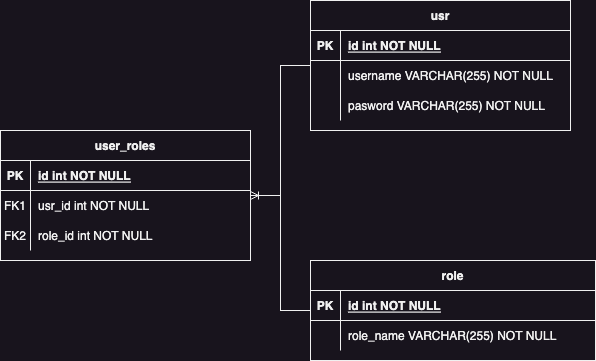

The diagram above was exported from draw.io. Its source (the exported page's mxGraphModel, read from the mxfile embedded in the PNG):
<mxGraphModel dx="1002" dy="661" grid="1" gridSize="10" guides="1" tooltips="1" connect="1" arrows="1" fold="1" page="1" pageScale="1" pageWidth="850" pageHeight="1100" math="0" shadow="0" extFonts="Permanent Marker^https://fonts.googleapis.com/css?family=Permanent+Marker">
  <root>
    <mxCell id="0" />
    <mxCell id="1" parent="0" />
    <mxCell id="C-vyLk0tnHw3VtMMgP7b-2" value="user_roles" style="shape=table;startSize=30;container=1;collapsible=1;childLayout=tableLayout;fixedRows=1;rowLines=0;fontStyle=1;align=center;resizeLast=1;" parent="1" vertex="1">
      <mxGeometry x="80" y="230" width="250" height="130" as="geometry" />
    </mxCell>
    <mxCell id="C-vyLk0tnHw3VtMMgP7b-3" value="" style="shape=partialRectangle;collapsible=0;dropTarget=0;pointerEvents=0;fillColor=none;points=[[0,0.5],[1,0.5]];portConstraint=eastwest;top=0;left=0;right=0;bottom=1;" parent="C-vyLk0tnHw3VtMMgP7b-2" vertex="1">
      <mxGeometry y="30" width="250" height="30" as="geometry" />
    </mxCell>
    <mxCell id="C-vyLk0tnHw3VtMMgP7b-4" value="PK" style="shape=partialRectangle;overflow=hidden;connectable=0;fillColor=none;top=0;left=0;bottom=0;right=0;fontStyle=1;" parent="C-vyLk0tnHw3VtMMgP7b-3" vertex="1">
      <mxGeometry width="30" height="30" as="geometry">
        <mxRectangle width="30" height="30" as="alternateBounds" />
      </mxGeometry>
    </mxCell>
    <mxCell id="C-vyLk0tnHw3VtMMgP7b-5" value="id int NOT NULL " style="shape=partialRectangle;overflow=hidden;connectable=0;fillColor=none;top=0;left=0;bottom=0;right=0;align=left;spacingLeft=6;fontStyle=5;" parent="C-vyLk0tnHw3VtMMgP7b-3" vertex="1">
      <mxGeometry x="30" width="220" height="30" as="geometry">
        <mxRectangle width="220" height="30" as="alternateBounds" />
      </mxGeometry>
    </mxCell>
    <mxCell id="C-vyLk0tnHw3VtMMgP7b-6" value="" style="shape=partialRectangle;collapsible=0;dropTarget=0;pointerEvents=0;fillColor=none;points=[[0,0.5],[1,0.5]];portConstraint=eastwest;top=0;left=0;right=0;bottom=0;" parent="C-vyLk0tnHw3VtMMgP7b-2" vertex="1">
      <mxGeometry y="60" width="250" height="30" as="geometry" />
    </mxCell>
    <mxCell id="C-vyLk0tnHw3VtMMgP7b-7" value="FK1" style="shape=partialRectangle;overflow=hidden;connectable=0;fillColor=none;top=0;left=0;bottom=0;right=0;" parent="C-vyLk0tnHw3VtMMgP7b-6" vertex="1">
      <mxGeometry width="30" height="30" as="geometry">
        <mxRectangle width="30" height="30" as="alternateBounds" />
      </mxGeometry>
    </mxCell>
    <mxCell id="C-vyLk0tnHw3VtMMgP7b-8" value="usr_id int NOT NULL" style="shape=partialRectangle;overflow=hidden;connectable=0;fillColor=none;top=0;left=0;bottom=0;right=0;align=left;spacingLeft=6;" parent="C-vyLk0tnHw3VtMMgP7b-6" vertex="1">
      <mxGeometry x="30" width="220" height="30" as="geometry">
        <mxRectangle width="220" height="30" as="alternateBounds" />
      </mxGeometry>
    </mxCell>
    <mxCell id="QCJlh4cUeH8SGHlrXJT4-1" value="" style="shape=partialRectangle;collapsible=0;dropTarget=0;pointerEvents=0;fillColor=none;points=[[0,0.5],[1,0.5]];portConstraint=eastwest;top=0;left=0;right=0;bottom=0;" vertex="1" parent="C-vyLk0tnHw3VtMMgP7b-2">
      <mxGeometry y="90" width="250" height="30" as="geometry" />
    </mxCell>
    <mxCell id="QCJlh4cUeH8SGHlrXJT4-2" value="FK2" style="shape=partialRectangle;overflow=hidden;connectable=0;fillColor=none;top=0;left=0;bottom=0;right=0;" vertex="1" parent="QCJlh4cUeH8SGHlrXJT4-1">
      <mxGeometry width="30" height="30" as="geometry">
        <mxRectangle width="30" height="30" as="alternateBounds" />
      </mxGeometry>
    </mxCell>
    <mxCell id="QCJlh4cUeH8SGHlrXJT4-3" value="role_id int NOT NULL" style="shape=partialRectangle;overflow=hidden;connectable=0;fillColor=none;top=0;left=0;bottom=0;right=0;align=left;spacingLeft=6;" vertex="1" parent="QCJlh4cUeH8SGHlrXJT4-1">
      <mxGeometry x="30" width="220" height="30" as="geometry">
        <mxRectangle width="220" height="30" as="alternateBounds" />
      </mxGeometry>
    </mxCell>
    <mxCell id="C-vyLk0tnHw3VtMMgP7b-13" value="role" style="shape=table;startSize=30;container=1;collapsible=1;childLayout=tableLayout;fixedRows=1;rowLines=0;fontStyle=1;align=center;resizeLast=1;" parent="1" vertex="1">
      <mxGeometry x="390" y="360" width="285" height="100" as="geometry" />
    </mxCell>
    <mxCell id="C-vyLk0tnHw3VtMMgP7b-14" value="" style="shape=partialRectangle;collapsible=0;dropTarget=0;pointerEvents=0;fillColor=none;points=[[0,0.5],[1,0.5]];portConstraint=eastwest;top=0;left=0;right=0;bottom=1;" parent="C-vyLk0tnHw3VtMMgP7b-13" vertex="1">
      <mxGeometry y="30" width="285" height="30" as="geometry" />
    </mxCell>
    <mxCell id="C-vyLk0tnHw3VtMMgP7b-15" value="PK" style="shape=partialRectangle;overflow=hidden;connectable=0;fillColor=none;top=0;left=0;bottom=0;right=0;fontStyle=1;" parent="C-vyLk0tnHw3VtMMgP7b-14" vertex="1">
      <mxGeometry width="30" height="30" as="geometry">
        <mxRectangle width="30" height="30" as="alternateBounds" />
      </mxGeometry>
    </mxCell>
    <mxCell id="C-vyLk0tnHw3VtMMgP7b-16" value="id int NOT NULL " style="shape=partialRectangle;overflow=hidden;connectable=0;fillColor=none;top=0;left=0;bottom=0;right=0;align=left;spacingLeft=6;fontStyle=5;" parent="C-vyLk0tnHw3VtMMgP7b-14" vertex="1">
      <mxGeometry x="30" width="255" height="30" as="geometry">
        <mxRectangle width="255" height="30" as="alternateBounds" />
      </mxGeometry>
    </mxCell>
    <mxCell id="C-vyLk0tnHw3VtMMgP7b-17" value="" style="shape=partialRectangle;collapsible=0;dropTarget=0;pointerEvents=0;fillColor=none;points=[[0,0.5],[1,0.5]];portConstraint=eastwest;top=0;left=0;right=0;bottom=0;" parent="C-vyLk0tnHw3VtMMgP7b-13" vertex="1">
      <mxGeometry y="60" width="285" height="30" as="geometry" />
    </mxCell>
    <mxCell id="C-vyLk0tnHw3VtMMgP7b-18" value="" style="shape=partialRectangle;overflow=hidden;connectable=0;fillColor=none;top=0;left=0;bottom=0;right=0;" parent="C-vyLk0tnHw3VtMMgP7b-17" vertex="1">
      <mxGeometry width="30" height="30" as="geometry">
        <mxRectangle width="30" height="30" as="alternateBounds" />
      </mxGeometry>
    </mxCell>
    <mxCell id="C-vyLk0tnHw3VtMMgP7b-19" value="role_name VARCHAR(255) NOT NULL" style="shape=partialRectangle;overflow=hidden;connectable=0;fillColor=none;top=0;left=0;bottom=0;right=0;align=left;spacingLeft=6;" parent="C-vyLk0tnHw3VtMMgP7b-17" vertex="1">
      <mxGeometry x="30" width="255" height="30" as="geometry">
        <mxRectangle width="255" height="30" as="alternateBounds" />
      </mxGeometry>
    </mxCell>
    <mxCell id="C-vyLk0tnHw3VtMMgP7b-23" value="usr" style="shape=table;startSize=30;container=1;collapsible=1;childLayout=tableLayout;fixedRows=1;rowLines=0;fontStyle=1;align=center;resizeLast=1;" parent="1" vertex="1">
      <mxGeometry x="390" y="100" width="260" height="130" as="geometry" />
    </mxCell>
    <mxCell id="C-vyLk0tnHw3VtMMgP7b-24" value="" style="shape=partialRectangle;collapsible=0;dropTarget=0;pointerEvents=0;fillColor=none;points=[[0,0.5],[1,0.5]];portConstraint=eastwest;top=0;left=0;right=0;bottom=1;" parent="C-vyLk0tnHw3VtMMgP7b-23" vertex="1">
      <mxGeometry y="30" width="260" height="30" as="geometry" />
    </mxCell>
    <mxCell id="C-vyLk0tnHw3VtMMgP7b-25" value="PK" style="shape=partialRectangle;overflow=hidden;connectable=0;fillColor=none;top=0;left=0;bottom=0;right=0;fontStyle=1;" parent="C-vyLk0tnHw3VtMMgP7b-24" vertex="1">
      <mxGeometry width="30" height="30" as="geometry">
        <mxRectangle width="30" height="30" as="alternateBounds" />
      </mxGeometry>
    </mxCell>
    <mxCell id="C-vyLk0tnHw3VtMMgP7b-26" value="id int NOT NULL " style="shape=partialRectangle;overflow=hidden;connectable=0;fillColor=none;top=0;left=0;bottom=0;right=0;align=left;spacingLeft=6;fontStyle=5;" parent="C-vyLk0tnHw3VtMMgP7b-24" vertex="1">
      <mxGeometry x="30" width="230" height="30" as="geometry">
        <mxRectangle width="230" height="30" as="alternateBounds" />
      </mxGeometry>
    </mxCell>
    <mxCell id="QCJlh4cUeH8SGHlrXJT4-4" value="" style="shape=partialRectangle;collapsible=0;dropTarget=0;pointerEvents=0;fillColor=none;points=[[0,0.5],[1,0.5]];portConstraint=eastwest;top=0;left=0;right=0;bottom=0;" vertex="1" parent="C-vyLk0tnHw3VtMMgP7b-23">
      <mxGeometry y="60" width="260" height="30" as="geometry" />
    </mxCell>
    <mxCell id="QCJlh4cUeH8SGHlrXJT4-5" value="" style="shape=partialRectangle;overflow=hidden;connectable=0;fillColor=none;top=0;left=0;bottom=0;right=0;" vertex="1" parent="QCJlh4cUeH8SGHlrXJT4-4">
      <mxGeometry width="30" height="30" as="geometry">
        <mxRectangle width="30" height="30" as="alternateBounds" />
      </mxGeometry>
    </mxCell>
    <mxCell id="QCJlh4cUeH8SGHlrXJT4-6" value="username VARCHAR(255) NOT NULL" style="shape=partialRectangle;overflow=hidden;connectable=0;fillColor=none;top=0;left=0;bottom=0;right=0;align=left;spacingLeft=6;" vertex="1" parent="QCJlh4cUeH8SGHlrXJT4-4">
      <mxGeometry x="30" width="230" height="30" as="geometry">
        <mxRectangle width="230" height="30" as="alternateBounds" />
      </mxGeometry>
    </mxCell>
    <mxCell id="C-vyLk0tnHw3VtMMgP7b-27" value="" style="shape=partialRectangle;collapsible=0;dropTarget=0;pointerEvents=0;fillColor=none;points=[[0,0.5],[1,0.5]];portConstraint=eastwest;top=0;left=0;right=0;bottom=0;" parent="C-vyLk0tnHw3VtMMgP7b-23" vertex="1">
      <mxGeometry y="90" width="260" height="30" as="geometry" />
    </mxCell>
    <mxCell id="C-vyLk0tnHw3VtMMgP7b-28" value="" style="shape=partialRectangle;overflow=hidden;connectable=0;fillColor=none;top=0;left=0;bottom=0;right=0;" parent="C-vyLk0tnHw3VtMMgP7b-27" vertex="1">
      <mxGeometry width="30" height="30" as="geometry">
        <mxRectangle width="30" height="30" as="alternateBounds" />
      </mxGeometry>
    </mxCell>
    <mxCell id="C-vyLk0tnHw3VtMMgP7b-29" value="pasword VARCHAR(255) NOT NULL" style="shape=partialRectangle;overflow=hidden;connectable=0;fillColor=none;top=0;left=0;bottom=0;right=0;align=left;spacingLeft=6;" parent="C-vyLk0tnHw3VtMMgP7b-27" vertex="1">
      <mxGeometry x="30" width="230" height="30" as="geometry">
        <mxRectangle width="230" height="30" as="alternateBounds" />
      </mxGeometry>
    </mxCell>
    <mxCell id="QCJlh4cUeH8SGHlrXJT4-10" value="" style="edgeStyle=entityRelationEdgeStyle;fontSize=12;html=1;endArrow=ERoneToMany;rounded=0;" edge="1" parent="1" source="C-vyLk0tnHw3VtMMgP7b-23" target="C-vyLk0tnHw3VtMMgP7b-2">
      <mxGeometry width="100" height="100" relative="1" as="geometry">
        <mxPoint x="240" y="300" as="sourcePoint" />
        <mxPoint x="340" y="200" as="targetPoint" />
      </mxGeometry>
    </mxCell>
    <mxCell id="QCJlh4cUeH8SGHlrXJT4-11" value="" style="edgeStyle=entityRelationEdgeStyle;fontSize=12;html=1;endArrow=ERoneToMany;rounded=0;" edge="1" parent="1" source="C-vyLk0tnHw3VtMMgP7b-13" target="C-vyLk0tnHw3VtMMgP7b-2">
      <mxGeometry width="100" height="100" relative="1" as="geometry">
        <mxPoint x="240" y="300" as="sourcePoint" />
        <mxPoint x="480" y="430" as="targetPoint" />
      </mxGeometry>
    </mxCell>
  </root>
</mxGraphModel>